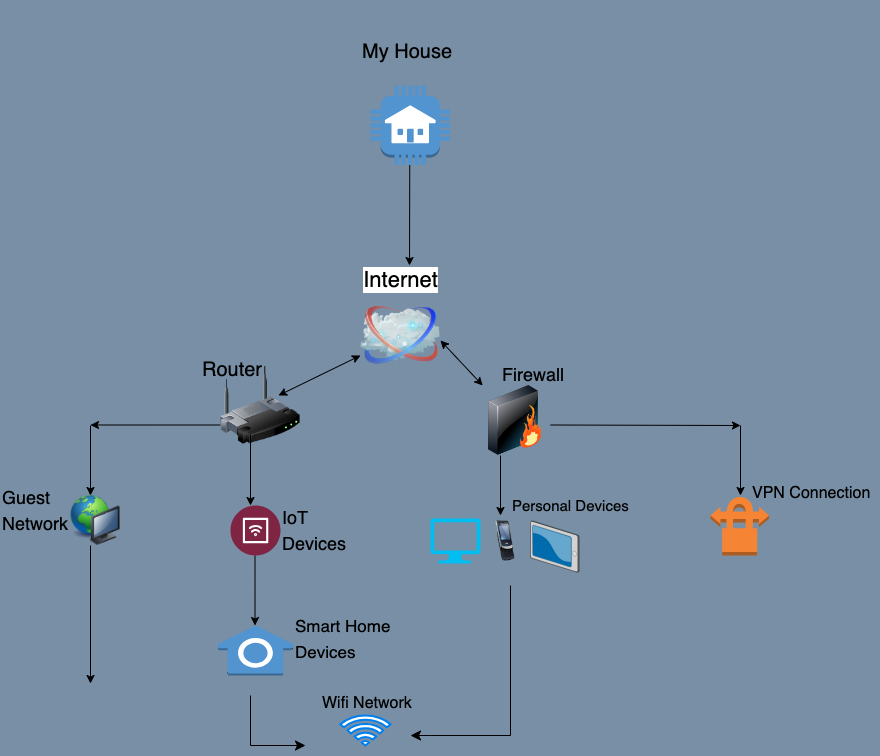

The diagram above was exported from draw.io. Its source (the exported page's mxGraphModel, read from the mxfile embedded in the PNG):
<mxGraphModel dx="1199" dy="1417" grid="1" gridSize="11" guides="1" tooltips="1" connect="1" arrows="1" fold="1" page="1" pageScale="1" pageWidth="1100" pageHeight="850" background="#788fa5" math="0" shadow="0">
  <root>
    <mxCell id="0" />
    <mxCell id="1" parent="0" />
    <mxCell id="69ecfefc5c41e42c-1" value="" style="image;html=1;labelBackgroundColor=#ffffff;image=img/lib/clip_art/networking/Wireless_Router_128x128.png;rounded=1;shadow=0;comic=0;strokeWidth=2;fontSize=22" parent="1" vertex="1">
      <mxGeometry x="330" y="210" width="80" height="80" as="geometry" />
    </mxCell>
    <mxCell id="69ecfefc5c41e42c-2" value="Internet" style="image;html=1;labelBackgroundColor=#ffffff;image=img/lib/clip_art/networking/Cloud_128x128.png;rounded=1;shadow=0;comic=0;strokeWidth=2;fontSize=22;labelPosition=center;verticalLabelPosition=top;align=center;verticalAlign=bottom;" parent="1" vertex="1">
      <mxGeometry x="470" y="140" width="80" height="80" as="geometry" />
    </mxCell>
    <mxCell id="69ecfefc5c41e42c-3" value="" style="image;html=1;labelBackgroundColor=#ffffff;image=img/lib/clip_art/networking/Firewall_128x128.png;rounded=1;shadow=0;comic=0;strokeWidth=2;fontSize=22;labelPosition=right;verticalLabelPosition=middle;align=left;verticalAlign=middle;" parent="1" vertex="1">
      <mxGeometry x="590" y="230" width="70" height="70" as="geometry" />
    </mxCell>
    <mxCell id="KGzXodTvNzKyLKdn0dPQ-6" value="&lt;h1 style=&quot;&quot;&gt;&lt;span style=&quot;font-weight: normal;&quot;&gt;&lt;font style=&quot;font-size: 20px;&quot;&gt;Router&lt;/font&gt;&lt;/span&gt;&lt;/h1&gt;" style="text;html=1;strokeColor=none;fillColor=none;align=left;verticalAlign=middle;whiteSpace=wrap;rounded=0;fontFamily=Helvetica;fontSize=18;" parent="1" vertex="1">
      <mxGeometry x="310" y="195" width="70" height="25" as="geometry" />
    </mxCell>
    <mxCell id="0PqF-oODWfCJnr7KgKpj-14" value="" style="endArrow=classic;startArrow=classic;html=1;rounded=0;" edge="1" parent="1" source="69ecfefc5c41e42c-3">
      <mxGeometry width="50" height="50" relative="1" as="geometry">
        <mxPoint x="670" y="245" as="sourcePoint" />
        <mxPoint x="550" y="185" as="targetPoint" />
      </mxGeometry>
    </mxCell>
    <mxCell id="0PqF-oODWfCJnr7KgKpj-22" value="" style="endArrow=classic;html=1;rounded=0;" edge="1" parent="1">
      <mxGeometry width="50" height="50" relative="1" as="geometry">
        <mxPoint x="330" y="269.5" as="sourcePoint" />
        <mxPoint x="200" y="269.5" as="targetPoint" />
      </mxGeometry>
    </mxCell>
    <mxCell id="0PqF-oODWfCJnr7KgKpj-25" value="" style="endArrow=classic;startArrow=classic;html=1;rounded=0;exitX=0;exitY=0.75;exitDx=0;exitDy=0;" edge="1" parent="1" source="69ecfefc5c41e42c-2">
      <mxGeometry width="50" height="50" relative="1" as="geometry">
        <mxPoint x="470" y="210" as="sourcePoint" />
        <mxPoint x="388" y="240" as="targetPoint" />
      </mxGeometry>
    </mxCell>
    <mxCell id="0PqF-oODWfCJnr7KgKpj-26" value="" style="endArrow=classic;html=1;rounded=0;" edge="1" parent="1">
      <mxGeometry width="50" height="50" relative="1" as="geometry">
        <mxPoint x="200" y="270" as="sourcePoint" />
        <mxPoint x="200" y="340" as="targetPoint" />
      </mxGeometry>
    </mxCell>
    <mxCell id="0PqF-oODWfCJnr7KgKpj-29" style="edgeStyle=orthogonalEdgeStyle;rounded=0;orthogonalLoop=1;jettySize=auto;html=1;exitX=0.5;exitY=1;exitDx=0;exitDy=0;" edge="1" parent="1" source="KGzXodTvNzKyLKdn0dPQ-6" target="KGzXodTvNzKyLKdn0dPQ-6">
      <mxGeometry relative="1" as="geometry" />
    </mxCell>
    <mxCell id="0PqF-oODWfCJnr7KgKpj-30" value="" style="endArrow=classic;html=1;rounded=0;" edge="1" parent="1">
      <mxGeometry width="50" height="50" relative="1" as="geometry">
        <mxPoint x="360" y="280" as="sourcePoint" />
        <mxPoint x="360" y="350" as="targetPoint" />
      </mxGeometry>
    </mxCell>
    <mxCell id="0PqF-oODWfCJnr7KgKpj-31" value="" style="outlineConnect=0;dashed=0;verticalLabelPosition=bottom;verticalAlign=top;align=center;html=1;shape=mxgraph.aws3.house;fillColor=#5294CF;gradientColor=none;" vertex="1" parent="1">
      <mxGeometry x="480" y="-70" width="79.5" height="79.5" as="geometry" />
    </mxCell>
    <mxCell id="0PqF-oODWfCJnr7KgKpj-32" value="" style="endArrow=classic;html=1;rounded=0;" edge="1" parent="1">
      <mxGeometry width="50" height="50" relative="1" as="geometry">
        <mxPoint x="519.25" y="9.5" as="sourcePoint" />
        <mxPoint x="519" y="110" as="targetPoint" />
      </mxGeometry>
    </mxCell>
    <mxCell id="0PqF-oODWfCJnr7KgKpj-33" value="&lt;h1 style=&quot;&quot;&gt;&lt;span style=&quot;font-size: 20px; font-weight: 400;&quot;&gt;My House&lt;/span&gt;&lt;/h1&gt;" style="text;html=1;strokeColor=none;fillColor=none;align=left;verticalAlign=middle;whiteSpace=wrap;rounded=0;fontFamily=Helvetica;fontSize=18;" vertex="1" parent="1">
      <mxGeometry x="469.5" y="-130" width="100.5" height="40" as="geometry" />
    </mxCell>
    <mxCell id="0PqF-oODWfCJnr7KgKpj-34" value="" style="image;html=1;image=img/lib/clip_art/computers/Network_128x128.png" vertex="1" parent="1">
      <mxGeometry x="170" y="340" width="70" height="50" as="geometry" />
    </mxCell>
    <mxCell id="0PqF-oODWfCJnr7KgKpj-35" value="&lt;h3 style=&quot;&quot;&gt;&lt;span style=&quot;font-weight: 400;&quot;&gt;&lt;font style=&quot;font-size: 18px;&quot;&gt;Guest Network&lt;/font&gt;&lt;/span&gt;&lt;/h3&gt;" style="text;html=1;strokeColor=none;fillColor=none;align=left;verticalAlign=middle;whiteSpace=wrap;rounded=0;fontFamily=Helvetica;fontSize=18;" vertex="1" parent="1">
      <mxGeometry x="110" y="330" width="80" height="50" as="geometry" />
    </mxCell>
    <mxCell id="0PqF-oODWfCJnr7KgKpj-37" value="" style="verticalLabelPosition=bottom;aspect=fixed;html=1;shape=mxgraph.salesforce.iot2;" vertex="1" parent="1">
      <mxGeometry x="340" y="350" width="50" height="50" as="geometry" />
    </mxCell>
    <mxCell id="0PqF-oODWfCJnr7KgKpj-38" value="&lt;h3 style=&quot;&quot;&gt;&lt;span style=&quot;font-weight: 400;&quot;&gt;&lt;font style=&quot;font-size: 18px;&quot;&gt;IoT Devices&lt;/font&gt;&lt;/span&gt;&lt;/h3&gt;" style="text;html=1;strokeColor=none;fillColor=none;align=left;verticalAlign=middle;whiteSpace=wrap;rounded=0;fontFamily=Helvetica;fontSize=18;" vertex="1" parent="1">
      <mxGeometry x="390" y="350" width="90.5" height="50" as="geometry" />
    </mxCell>
    <mxCell id="0PqF-oODWfCJnr7KgKpj-41" value="" style="outlineConnect=0;dashed=0;verticalLabelPosition=bottom;verticalAlign=top;align=center;html=1;shape=mxgraph.aws3.alexa_smart_home_skill;fillColor=#5294CF;gradientColor=none;" vertex="1" parent="1">
      <mxGeometry x="327.5" y="470" width="75" height="50" as="geometry" />
    </mxCell>
    <mxCell id="0PqF-oODWfCJnr7KgKpj-42" value="" style="endArrow=classic;html=1;rounded=0;" edge="1" parent="1">
      <mxGeometry width="50" height="50" relative="1" as="geometry">
        <mxPoint x="364.5" y="400" as="sourcePoint" />
        <mxPoint x="364.5" y="470" as="targetPoint" />
      </mxGeometry>
    </mxCell>
    <mxCell id="0PqF-oODWfCJnr7KgKpj-43" value="&lt;h3 style=&quot;&quot;&gt;&lt;span style=&quot;font-weight: 400;&quot;&gt;&lt;font style=&quot;font-size: 17px;&quot;&gt;Smart Home Devices&lt;/font&gt;&lt;/span&gt;&lt;/h3&gt;" style="text;html=1;strokeColor=none;fillColor=none;align=left;verticalAlign=middle;whiteSpace=wrap;rounded=0;fontFamily=Helvetica;fontSize=18;" vertex="1" parent="1">
      <mxGeometry x="402.5" y="445" width="97.5" height="75" as="geometry" />
    </mxCell>
    <mxCell id="0PqF-oODWfCJnr7KgKpj-44" value="" style="endArrow=classic;html=1;rounded=0;" edge="1" parent="1">
      <mxGeometry width="50" height="50" relative="1" as="geometry">
        <mxPoint x="660" y="269.5" as="sourcePoint" />
        <mxPoint x="850" y="270" as="targetPoint" />
      </mxGeometry>
    </mxCell>
    <mxCell id="0PqF-oODWfCJnr7KgKpj-45" value="&lt;h1 style=&quot;&quot;&gt;&lt;span style=&quot;font-size: 18px; font-weight: 400;&quot;&gt;Firewall&lt;/span&gt;&lt;/h1&gt;" style="text;html=1;strokeColor=none;fillColor=none;align=left;verticalAlign=middle;whiteSpace=wrap;rounded=0;fontFamily=Helvetica;fontSize=18;" vertex="1" parent="1">
      <mxGeometry x="610" y="195" width="100" height="35" as="geometry" />
    </mxCell>
    <mxCell id="0PqF-oODWfCJnr7KgKpj-46" style="edgeStyle=orthogonalEdgeStyle;rounded=0;orthogonalLoop=1;jettySize=auto;html=1;exitX=0.5;exitY=1;exitDx=0;exitDy=0;" edge="1" parent="1" source="0PqF-oODWfCJnr7KgKpj-45" target="0PqF-oODWfCJnr7KgKpj-45">
      <mxGeometry relative="1" as="geometry" />
    </mxCell>
    <mxCell id="0PqF-oODWfCJnr7KgKpj-47" value="" style="endArrow=classic;html=1;rounded=0;" edge="1" parent="1">
      <mxGeometry width="50" height="50" relative="1" as="geometry">
        <mxPoint x="850" y="270" as="sourcePoint" />
        <mxPoint x="850" y="340" as="targetPoint" />
      </mxGeometry>
    </mxCell>
    <mxCell id="0PqF-oODWfCJnr7KgKpj-48" value="" style="endArrow=classic;html=1;rounded=0;" edge="1" parent="1">
      <mxGeometry width="50" height="50" relative="1" as="geometry">
        <mxPoint x="610" y="300" as="sourcePoint" />
        <mxPoint x="610" y="360" as="targetPoint" />
      </mxGeometry>
    </mxCell>
    <mxCell id="0PqF-oODWfCJnr7KgKpj-49" value="" style="verticalLabelPosition=bottom;html=1;verticalAlign=top;align=center;strokeColor=none;fillColor=#00BEF2;shape=mxgraph.azure.computer;pointerEvents=1;" vertex="1" parent="1">
      <mxGeometry x="540" y="363" width="50" height="45" as="geometry" />
    </mxCell>
    <mxCell id="0PqF-oODWfCJnr7KgKpj-50" value="" style="image;html=1;image=img/lib/clip_art/telecommunication/Cellphone_128x128.png" vertex="1" parent="1">
      <mxGeometry x="580" y="365.5" width="70" height="40" as="geometry" />
    </mxCell>
    <mxCell id="0PqF-oODWfCJnr7KgKpj-51" value="" style="verticalLabelPosition=bottom;sketch=0;aspect=fixed;html=1;verticalAlign=top;strokeColor=none;align=center;outlineConnect=0;shape=mxgraph.citrix.tablet_2;" vertex="1" parent="1">
      <mxGeometry x="640" y="365.5" width="48.63" height="51" as="geometry" />
    </mxCell>
    <mxCell id="0PqF-oODWfCJnr7KgKpj-58" value="&lt;h1 style=&quot;&quot;&gt;&lt;span style=&quot;font-weight: 400;&quot;&gt;&lt;font style=&quot;font-size: 15px;&quot;&gt;Personal Devices&lt;/font&gt;&lt;/span&gt;&lt;/h1&gt;" style="text;html=1;strokeColor=none;fillColor=none;align=left;verticalAlign=middle;whiteSpace=wrap;rounded=0;fontFamily=Helvetica;fontSize=18;" vertex="1" parent="1">
      <mxGeometry x="620" y="323" width="127.05" height="40" as="geometry" />
    </mxCell>
    <mxCell id="0PqF-oODWfCJnr7KgKpj-59" value="&lt;h1 style=&quot;&quot;&gt;&lt;span style=&quot;font-weight: 400;&quot;&gt;&lt;font style=&quot;font-size: 16px;&quot;&gt;VPN Connection&lt;/font&gt;&lt;/span&gt;&lt;/h1&gt;" style="text;html=1;strokeColor=none;fillColor=none;align=left;verticalAlign=middle;whiteSpace=wrap;rounded=0;fontFamily=Helvetica;fontSize=18;" vertex="1" parent="1">
      <mxGeometry x="860" y="310" width="130" height="40" as="geometry" />
    </mxCell>
    <mxCell id="0PqF-oODWfCJnr7KgKpj-60" value="" style="outlineConnect=0;dashed=0;verticalLabelPosition=bottom;verticalAlign=top;align=center;html=1;shape=mxgraph.aws3.vpn_connection;fillColor=#F58534;gradientColor=none;" vertex="1" parent="1">
      <mxGeometry x="820" y="340" width="58.5" height="60" as="geometry" />
    </mxCell>
    <mxCell id="0PqF-oODWfCJnr7KgKpj-62" value="" style="edgeStyle=segmentEdgeStyle;endArrow=classic;html=1;curved=0;rounded=0;endSize=8;startSize=8;" edge="1" parent="1">
      <mxGeometry width="50" height="50" relative="1" as="geometry">
        <mxPoint x="360" y="540" as="sourcePoint" />
        <mxPoint x="415" y="590" as="targetPoint" />
        <Array as="points">
          <mxPoint x="360" y="590" />
        </Array>
      </mxGeometry>
    </mxCell>
    <mxCell id="0PqF-oODWfCJnr7KgKpj-63" value="" style="html=1;verticalLabelPosition=bottom;align=center;labelBackgroundColor=#ffffff;verticalAlign=top;strokeWidth=2;strokeColor=#0080F0;shadow=0;dashed=0;shape=mxgraph.ios7.icons.wifi;pointerEvents=1" vertex="1" parent="1">
      <mxGeometry x="449.8" y="560" width="50.2" height="30" as="geometry" />
    </mxCell>
    <mxCell id="0PqF-oODWfCJnr7KgKpj-64" value="" style="edgeStyle=segmentEdgeStyle;endArrow=classic;html=1;curved=0;rounded=0;endSize=8;startSize=8;" edge="1" parent="1">
      <mxGeometry width="50" height="50" relative="1" as="geometry">
        <mxPoint x="620" y="430" as="sourcePoint" />
        <mxPoint x="520" y="580" as="targetPoint" />
        <Array as="points">
          <mxPoint x="620" y="580" />
          <mxPoint x="540" y="580" />
        </Array>
      </mxGeometry>
    </mxCell>
    <mxCell id="0PqF-oODWfCJnr7KgKpj-65" value="&lt;h1 style=&quot;&quot;&gt;&lt;span style=&quot;font-size: 16px; font-weight: 400;&quot;&gt;Wifi Network&lt;/span&gt;&lt;/h1&gt;" style="text;html=1;strokeColor=none;fillColor=none;align=left;verticalAlign=middle;whiteSpace=wrap;rounded=0;fontFamily=Helvetica;fontSize=18;" vertex="1" parent="1">
      <mxGeometry x="429.5" y="520" width="130" height="40" as="geometry" />
    </mxCell>
    <mxCell id="0PqF-oODWfCJnr7KgKpj-66" value="" style="endArrow=classic;html=1;rounded=0;" edge="1" parent="1">
      <mxGeometry width="50" height="50" relative="1" as="geometry">
        <mxPoint x="200" y="390" as="sourcePoint" />
        <mxPoint x="200" y="528" as="targetPoint" />
      </mxGeometry>
    </mxCell>
  </root>
</mxGraphModel>